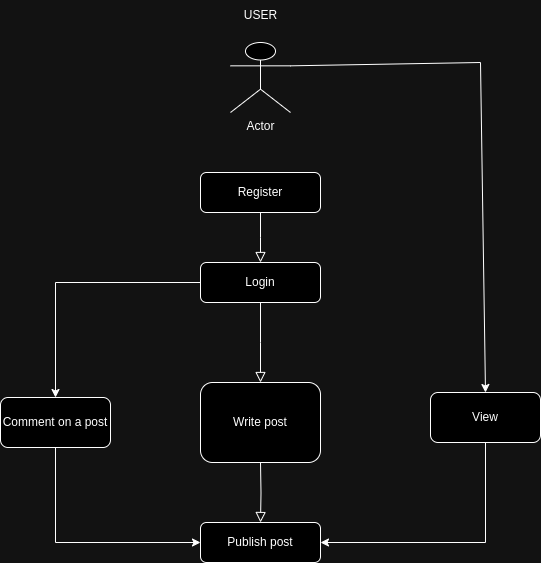

The diagram above was exported from draw.io. Its source (the exported page's mxGraphModel, read from the mxfile embedded in the PNG):
<mxGraphModel dx="1669" dy="1650" grid="1" gridSize="10" guides="1" tooltips="1" connect="1" arrows="1" fold="1" page="1" pageScale="1" pageWidth="827" pageHeight="1169" math="0" shadow="0">
  <root>
    <mxCell id="WIyWlLk6GJQsqaUBKTNV-0" />
    <mxCell id="WIyWlLk6GJQsqaUBKTNV-1" parent="WIyWlLk6GJQsqaUBKTNV-0" />
    <mxCell id="WIyWlLk6GJQsqaUBKTNV-2" value="" style="rounded=0;html=1;jettySize=auto;orthogonalLoop=1;fontSize=11;endArrow=block;endFill=0;endSize=8;strokeWidth=1;shadow=0;labelBackgroundColor=none;edgeStyle=orthogonalEdgeStyle;" parent="WIyWlLk6GJQsqaUBKTNV-1" source="WIyWlLk6GJQsqaUBKTNV-3" edge="1">
      <mxGeometry relative="1" as="geometry">
        <mxPoint x="220" y="170" as="targetPoint" />
      </mxGeometry>
    </mxCell>
    <mxCell id="WIyWlLk6GJQsqaUBKTNV-3" value="Register" style="rounded=1;whiteSpace=wrap;html=1;fontSize=12;glass=0;strokeWidth=1;shadow=0;" parent="WIyWlLk6GJQsqaUBKTNV-1" vertex="1">
      <mxGeometry x="160" y="80" width="120" height="40" as="geometry" />
    </mxCell>
    <mxCell id="WIyWlLk6GJQsqaUBKTNV-4" value="" style="rounded=0;html=1;jettySize=auto;orthogonalLoop=1;fontSize=11;endArrow=block;endFill=0;endSize=8;strokeWidth=1;shadow=0;labelBackgroundColor=none;edgeStyle=orthogonalEdgeStyle;exitX=0.5;exitY=1;exitDx=0;exitDy=0;" parent="WIyWlLk6GJQsqaUBKTNV-1" source="-PE7szydDStRNK4u7P-2-13" edge="1">
      <mxGeometry y="20" relative="1" as="geometry">
        <mxPoint as="offset" />
        <mxPoint x="220" y="240" as="sourcePoint" />
        <mxPoint x="220" y="290" as="targetPoint" />
      </mxGeometry>
    </mxCell>
    <mxCell id="WIyWlLk6GJQsqaUBKTNV-8" value="" style="rounded=0;html=1;jettySize=auto;orthogonalLoop=1;fontSize=11;endArrow=block;endFill=0;endSize=8;strokeWidth=1;shadow=0;labelBackgroundColor=none;edgeStyle=orthogonalEdgeStyle;" parent="WIyWlLk6GJQsqaUBKTNV-1" target="WIyWlLk6GJQsqaUBKTNV-11" edge="1">
      <mxGeometry x="0.3333" y="20" relative="1" as="geometry">
        <mxPoint as="offset" />
        <mxPoint x="220" y="370" as="sourcePoint" />
      </mxGeometry>
    </mxCell>
    <mxCell id="WIyWlLk6GJQsqaUBKTNV-11" value="Publish post" style="rounded=1;whiteSpace=wrap;html=1;fontSize=12;glass=0;strokeWidth=1;shadow=0;" parent="WIyWlLk6GJQsqaUBKTNV-1" vertex="1">
      <mxGeometry x="160" y="430" width="120" height="40" as="geometry" />
    </mxCell>
    <mxCell id="-PE7szydDStRNK4u7P-2-0" value="Actor" style="shape=umlActor;verticalLabelPosition=bottom;verticalAlign=top;html=1;outlineConnect=0;" vertex="1" parent="WIyWlLk6GJQsqaUBKTNV-1">
      <mxGeometry x="190" y="-50" width="60" height="70" as="geometry" />
    </mxCell>
    <mxCell id="-PE7szydDStRNK4u7P-2-1" value="Write post" style="rounded=1;whiteSpace=wrap;html=1;" vertex="1" parent="WIyWlLk6GJQsqaUBKTNV-1">
      <mxGeometry x="160" y="290" width="120" height="80" as="geometry" />
    </mxCell>
    <mxCell id="-PE7szydDStRNK4u7P-2-4" value="View" style="rounded=1;whiteSpace=wrap;html=1;" vertex="1" parent="WIyWlLk6GJQsqaUBKTNV-1">
      <mxGeometry x="390" y="300" width="110" height="50" as="geometry" />
    </mxCell>
    <mxCell id="-PE7szydDStRNK4u7P-2-5" value="" style="endArrow=classic;html=1;rounded=0;exitX=1;exitY=0.3333333333333333;exitDx=0;exitDy=0;exitPerimeter=0;entryX=0.5;entryY=0;entryDx=0;entryDy=0;" edge="1" parent="WIyWlLk6GJQsqaUBKTNV-1" source="-PE7szydDStRNK4u7P-2-0" target="-PE7szydDStRNK4u7P-2-4">
      <mxGeometry width="50" height="50" relative="1" as="geometry">
        <mxPoint x="340" y="-40" as="sourcePoint" />
        <mxPoint x="440" y="-27" as="targetPoint" />
        <Array as="points">
          <mxPoint x="440" y="-30" />
        </Array>
      </mxGeometry>
    </mxCell>
    <mxCell id="-PE7szydDStRNK4u7P-2-13" value="Login" style="rounded=1;whiteSpace=wrap;html=1;" vertex="1" parent="WIyWlLk6GJQsqaUBKTNV-1">
      <mxGeometry x="160" y="170" width="120" height="40" as="geometry" />
    </mxCell>
    <mxCell id="-PE7szydDStRNK4u7P-2-14" value="Comment on a post" style="rounded=1;whiteSpace=wrap;html=1;" vertex="1" parent="WIyWlLk6GJQsqaUBKTNV-1">
      <mxGeometry x="-40" y="305" width="110" height="50" as="geometry" />
    </mxCell>
    <mxCell id="-PE7szydDStRNK4u7P-2-15" value="" style="endArrow=classic;html=1;rounded=0;exitX=0;exitY=0.5;exitDx=0;exitDy=0;entryX=0.5;entryY=0;entryDx=0;entryDy=0;" edge="1" parent="WIyWlLk6GJQsqaUBKTNV-1" source="-PE7szydDStRNK4u7P-2-13" target="-PE7szydDStRNK4u7P-2-14">
      <mxGeometry width="50" height="50" relative="1" as="geometry">
        <mxPoint x="80" y="320" as="sourcePoint" />
        <mxPoint x="130" y="270" as="targetPoint" />
        <Array as="points">
          <mxPoint x="15" y="190" />
        </Array>
      </mxGeometry>
    </mxCell>
    <mxCell id="-PE7szydDStRNK4u7P-2-16" value="" style="endArrow=classic;html=1;rounded=0;exitX=0.5;exitY=1;exitDx=0;exitDy=0;entryX=0;entryY=0.5;entryDx=0;entryDy=0;" edge="1" parent="WIyWlLk6GJQsqaUBKTNV-1" source="-PE7szydDStRNK4u7P-2-14" target="WIyWlLk6GJQsqaUBKTNV-11">
      <mxGeometry width="50" height="50" relative="1" as="geometry">
        <mxPoint x="80" y="450" as="sourcePoint" />
        <mxPoint x="130" y="400" as="targetPoint" />
        <Array as="points">
          <mxPoint x="15" y="450" />
        </Array>
      </mxGeometry>
    </mxCell>
    <mxCell id="-PE7szydDStRNK4u7P-2-18" value="" style="endArrow=classic;html=1;rounded=0;entryX=1;entryY=0.5;entryDx=0;entryDy=0;exitX=0.5;exitY=1;exitDx=0;exitDy=0;" edge="1" parent="WIyWlLk6GJQsqaUBKTNV-1" source="-PE7szydDStRNK4u7P-2-4" target="WIyWlLk6GJQsqaUBKTNV-11">
      <mxGeometry width="50" height="50" relative="1" as="geometry">
        <mxPoint x="400" y="490" as="sourcePoint" />
        <mxPoint x="450" y="440" as="targetPoint" />
        <Array as="points">
          <mxPoint x="445" y="450" />
        </Array>
      </mxGeometry>
    </mxCell>
    <mxCell id="-PE7szydDStRNK4u7P-2-19" value="USER" style="text;html=1;align=center;verticalAlign=middle;resizable=0;points=[];autosize=1;strokeColor=none;fillColor=none;" vertex="1" parent="WIyWlLk6GJQsqaUBKTNV-1">
      <mxGeometry x="190" y="-92" width="60" height="30" as="geometry" />
    </mxCell>
  </root>
</mxGraphModel>